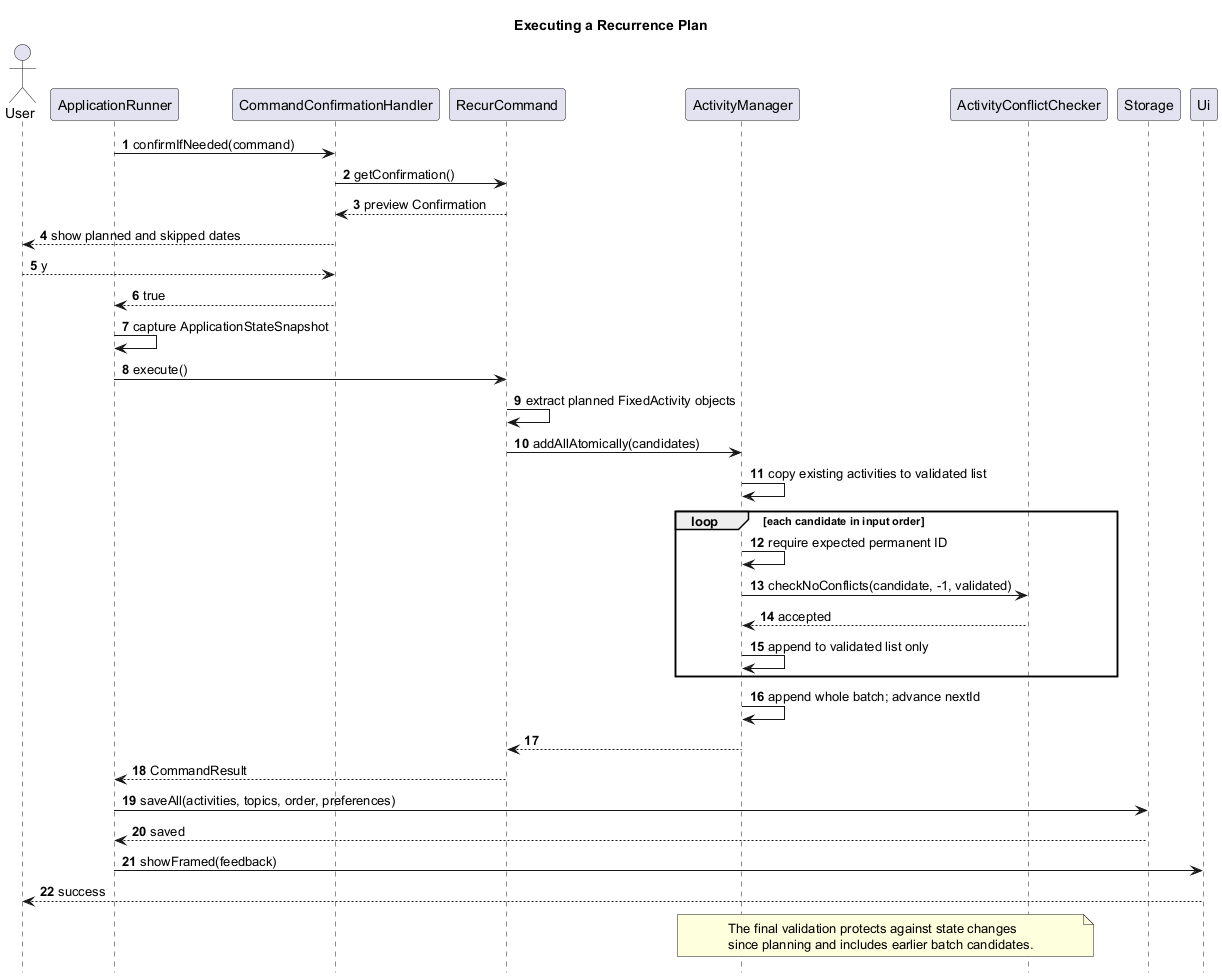

The diagram above was rendered by PlantUML. Its source (embedded in the PNG):
@startuml
title Executing a Recurrence Plan

skinparam shadowing false
hide footbox
autonumber

actor User
participant ApplicationRunner as Runner
participant CommandConfirmationHandler as Confirmation
participant RecurCommand as Command
participant ActivityManager as Manager
participant ActivityConflictChecker as Checker
participant Storage
participant Ui

Runner -> Confirmation : confirmIfNeeded(command)
Confirmation -> Command : getConfirmation()
Command --> Confirmation : preview Confirmation
Confirmation --> User : show planned and skipped dates
User --> Confirmation : y
Confirmation --> Runner : true
Runner -> Runner : capture ApplicationStateSnapshot
Runner -> Command : execute()
Command -> Command : extract planned FixedActivity objects
Command -> Manager : addAllAtomically(candidates)
Manager -> Manager : copy existing activities to validated list
loop each candidate in input order
  Manager -> Manager : require expected permanent ID
  Manager -> Checker : checkNoConflicts(candidate, -1, validated)
  Checker --> Manager : accepted
  Manager -> Manager : append to validated list only
end
Manager -> Manager : append whole batch; advance nextId
Manager --> Command
Command --> Runner : CommandResult
Runner -> Storage : saveAll(activities, topics, order, preferences)
Storage --> Runner : saved
Runner -> Ui : showFramed(feedback)
Ui --> User : success

note over Manager,Checker
  The final validation protects against state changes
  since planning and includes earlier batch candidates.
end note

@enduml